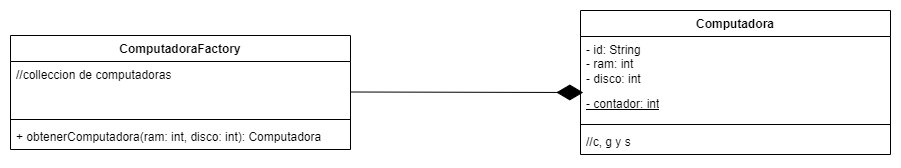

The diagram above was exported from draw.io. Its source (the exported page's mxGraphModel, read from the mxfile embedded in the PNG):
<mxGraphModel dx="1900" dy="566" grid="1" gridSize="10" guides="1" tooltips="1" connect="1" arrows="1" fold="1" page="1" pageScale="1" pageWidth="850" pageHeight="1100" math="0" shadow="0">
  <root>
    <mxCell id="0" />
    <mxCell id="1" parent="0" />
    <mxCell id="9mJVPx52WPChy8jPJPgK-1" value="Computadora" style="swimlane;fontStyle=1;align=center;verticalAlign=top;childLayout=stackLayout;horizontal=1;startSize=26;horizontalStack=0;resizeParent=1;resizeParentMax=0;resizeLast=0;collapsible=1;marginBottom=0;whiteSpace=wrap;html=1;" vertex="1" parent="1">
      <mxGeometry x="490" y="160" width="310" height="144" as="geometry" />
    </mxCell>
    <mxCell id="9mJVPx52WPChy8jPJPgK-2" value="- id: String&lt;br&gt;- ram: int&lt;br&gt;- disco: int&lt;br&gt;" style="text;strokeColor=none;fillColor=none;align=left;verticalAlign=top;spacingLeft=4;spacingRight=4;overflow=hidden;rotatable=0;points=[[0,0.5],[1,0.5]];portConstraint=eastwest;whiteSpace=wrap;html=1;" vertex="1" parent="9mJVPx52WPChy8jPJPgK-1">
      <mxGeometry y="26" width="310" height="54" as="geometry" />
    </mxCell>
    <mxCell id="9mJVPx52WPChy8jPJPgK-9" value="&lt;u&gt;- contador: int&lt;/u&gt;" style="text;strokeColor=none;fillColor=none;align=left;verticalAlign=top;spacingLeft=4;spacingRight=4;overflow=hidden;rotatable=0;points=[[0,0.5],[1,0.5]];portConstraint=eastwest;whiteSpace=wrap;html=1;" vertex="1" parent="9mJVPx52WPChy8jPJPgK-1">
      <mxGeometry y="80" width="310" height="30" as="geometry" />
    </mxCell>
    <mxCell id="9mJVPx52WPChy8jPJPgK-3" value="" style="line;strokeWidth=1;fillColor=none;align=left;verticalAlign=middle;spacingTop=-1;spacingLeft=3;spacingRight=3;rotatable=0;labelPosition=right;points=[];portConstraint=eastwest;strokeColor=inherit;" vertex="1" parent="9mJVPx52WPChy8jPJPgK-1">
      <mxGeometry y="110" width="310" height="8" as="geometry" />
    </mxCell>
    <mxCell id="9mJVPx52WPChy8jPJPgK-4" value="//c, g y s" style="text;strokeColor=none;fillColor=none;align=left;verticalAlign=top;spacingLeft=4;spacingRight=4;overflow=hidden;rotatable=0;points=[[0,0.5],[1,0.5]];portConstraint=eastwest;whiteSpace=wrap;html=1;" vertex="1" parent="9mJVPx52WPChy8jPJPgK-1">
      <mxGeometry y="118" width="310" height="26" as="geometry" />
    </mxCell>
    <mxCell id="9mJVPx52WPChy8jPJPgK-5" value="ComputadoraFactory" style="swimlane;fontStyle=1;align=center;verticalAlign=top;childLayout=stackLayout;horizontal=1;startSize=26;horizontalStack=0;resizeParent=1;resizeParentMax=0;resizeLast=0;collapsible=1;marginBottom=0;whiteSpace=wrap;html=1;" vertex="1" parent="1">
      <mxGeometry x="-80" y="185" width="340" height="114" as="geometry" />
    </mxCell>
    <mxCell id="9mJVPx52WPChy8jPJPgK-6" value="//colleccion de computadoras" style="text;strokeColor=none;fillColor=none;align=left;verticalAlign=top;spacingLeft=4;spacingRight=4;overflow=hidden;rotatable=0;points=[[0,0.5],[1,0.5]];portConstraint=eastwest;whiteSpace=wrap;html=1;" vertex="1" parent="9mJVPx52WPChy8jPJPgK-5">
      <mxGeometry y="26" width="340" height="54" as="geometry" />
    </mxCell>
    <mxCell id="9mJVPx52WPChy8jPJPgK-7" value="" style="line;strokeWidth=1;fillColor=none;align=left;verticalAlign=middle;spacingTop=-1;spacingLeft=3;spacingRight=3;rotatable=0;labelPosition=right;points=[];portConstraint=eastwest;strokeColor=inherit;" vertex="1" parent="9mJVPx52WPChy8jPJPgK-5">
      <mxGeometry y="80" width="340" height="8" as="geometry" />
    </mxCell>
    <mxCell id="9mJVPx52WPChy8jPJPgK-8" value="+ obtenerComputadora(ram: int, disco: int): Computadora" style="text;strokeColor=none;fillColor=none;align=left;verticalAlign=top;spacingLeft=4;spacingRight=4;overflow=hidden;rotatable=0;points=[[0,0.5],[1,0.5]];portConstraint=eastwest;whiteSpace=wrap;html=1;" vertex="1" parent="9mJVPx52WPChy8jPJPgK-5">
      <mxGeometry y="88" width="340" height="26" as="geometry" />
    </mxCell>
    <mxCell id="9mJVPx52WPChy8jPJPgK-10" value="" style="endArrow=diamondThin;endFill=1;endSize=24;html=1;rounded=0;entryX=0.009;entryY=0.067;entryDx=0;entryDy=0;entryPerimeter=0;" edge="1" parent="1" target="9mJVPx52WPChy8jPJPgK-9">
      <mxGeometry width="160" relative="1" as="geometry">
        <mxPoint x="260" y="241.5" as="sourcePoint" />
        <mxPoint x="420" y="241.5" as="targetPoint" />
      </mxGeometry>
    </mxCell>
  </root>
</mxGraphModel>